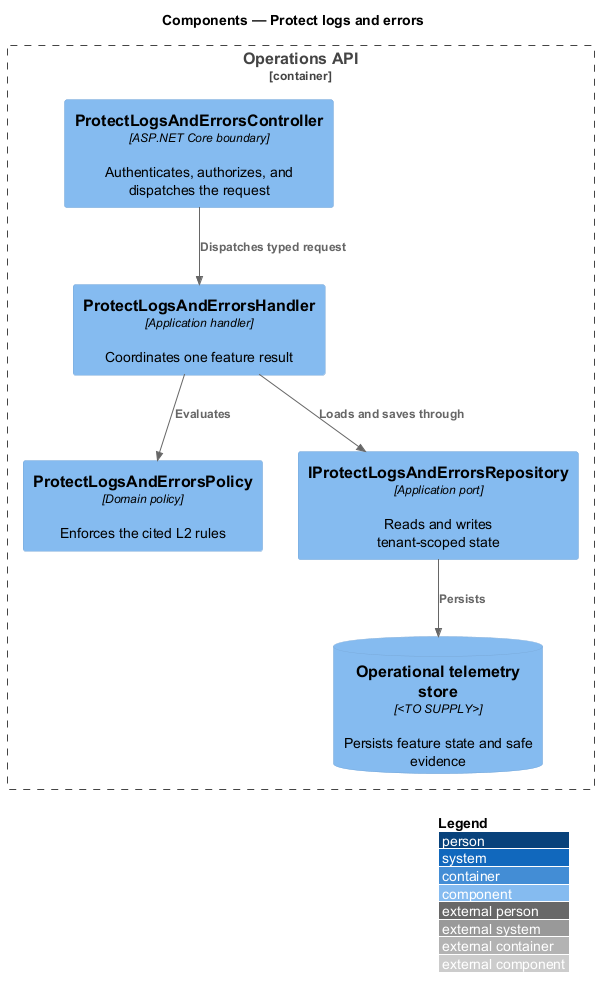

The diagram above was rendered by PlantUML. Its source (embedded in the PNG):
@startuml
!include <C4/C4_Component>
LAYOUT_WITH_LEGEND()
title Components — Protect logs and errors

Container_Boundary(api, "Operations API") {
  Component(controller, "ProtectLogsAndErrorsController", "ASP.NET Core boundary", "Authenticates, authorizes, and dispatches the request")
  Component(handler, "ProtectLogsAndErrorsHandler", "Application handler", "Coordinates one feature result")
  Component(policy, "ProtectLogsAndErrorsPolicy", "Domain policy", "Enforces the cited L2 rules")
  Component(repository, "IProtectLogsAndErrorsRepository", "Application port", "Reads and writes tenant-scoped state")
  ComponentDb(store, "Operational telemetry store", "<TO SUPPLY>", "Persists feature state and safe evidence")
}

Rel(controller, handler, "Dispatches typed request")
Rel(handler, policy, "Evaluates")
Rel(handler, repository, "Loads and saves through")
Rel(repository, store, "Persists")
@enduml